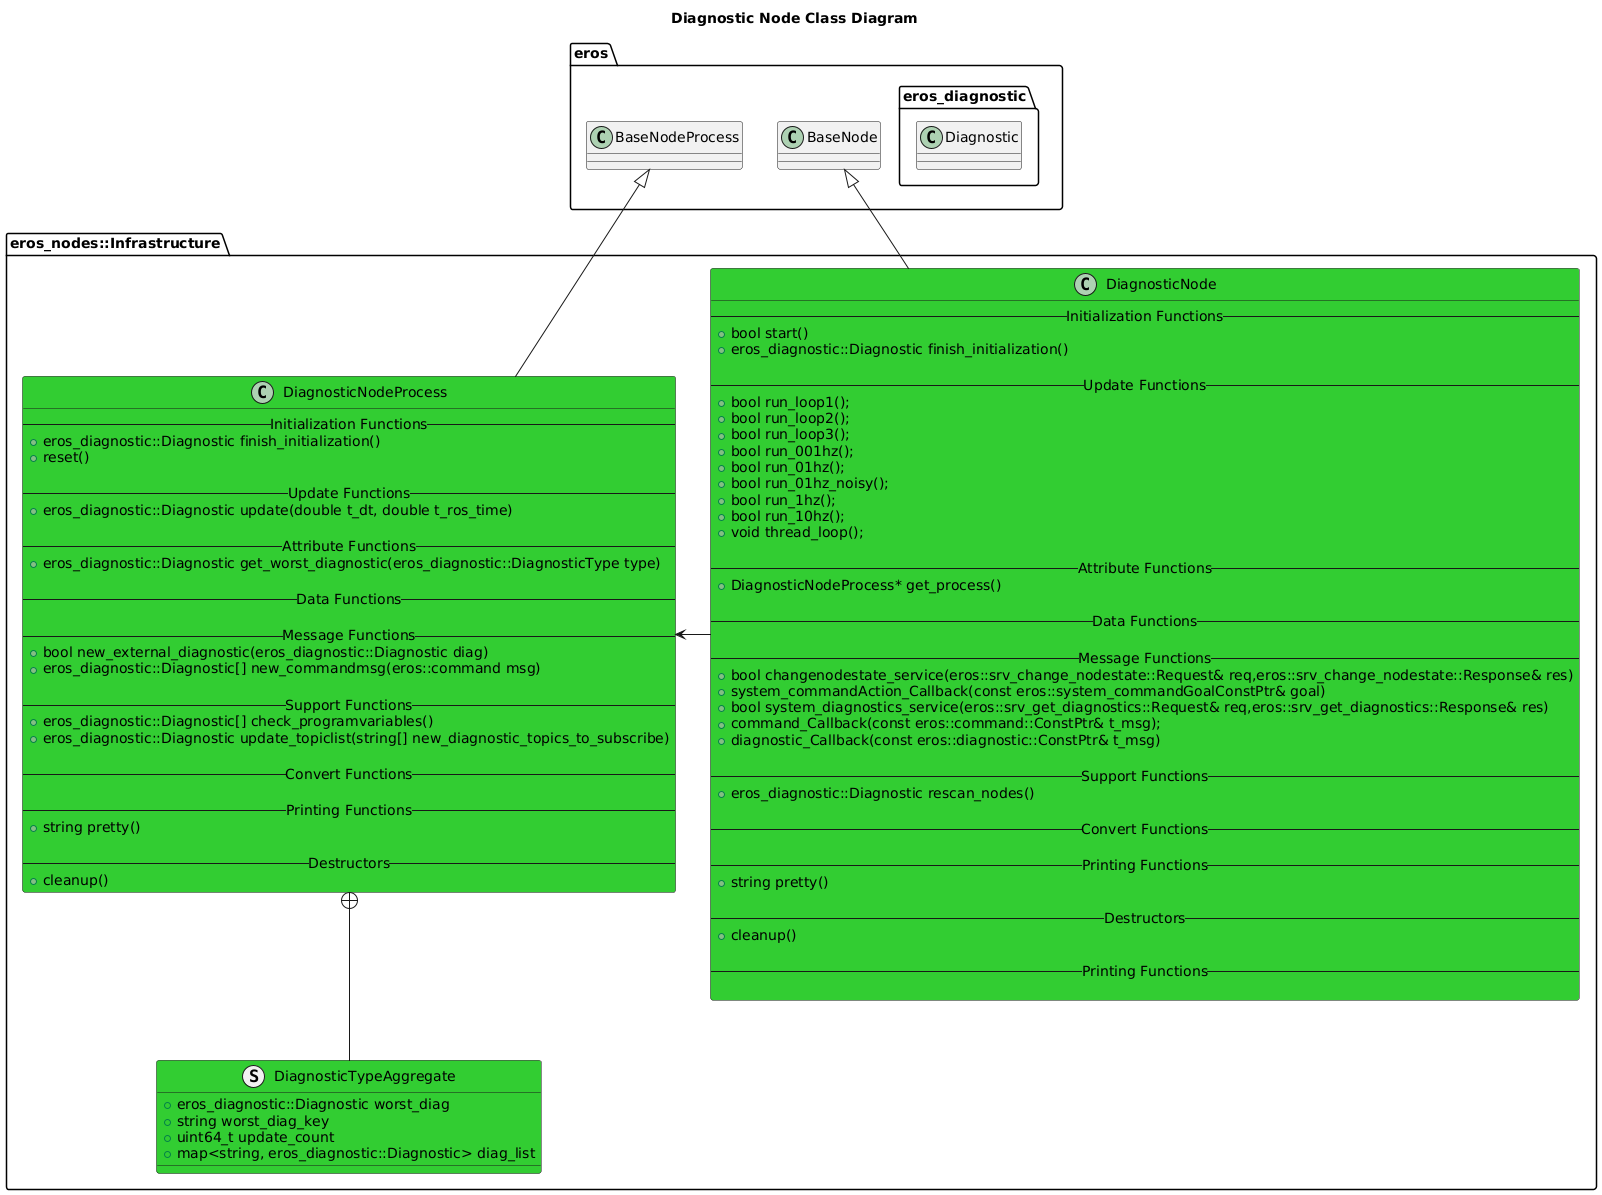

The diagram above was rendered by PlantUML. Its source (embedded in the PNG):
@startuml
title Diagnostic Node Class Diagram
package eros {
    class BaseNode
    class BaseNodeProcess
    namespace eros_diagnostic {
        class Diagnostic
    }
}
namespace eros_nodes::Infrastructure {
    class DiagnosticNode #LimeGreen {
        -- Initialization Functions --
        +bool start()
        +eros_diagnostic::Diagnostic finish_initialization()

        -- Update Functions --
        +bool run_loop1();
        +bool run_loop2();
        +bool run_loop3();
        +bool run_001hz();
        +bool run_01hz();
        +bool run_01hz_noisy();
        +bool run_1hz();
        +bool run_10hz();
        +void thread_loop();

        -- Attribute Functions --
        +DiagnosticNodeProcess* get_process()

        -- Data Functions --

        -- Message Functions --
        +bool changenodestate_service(eros::srv_change_nodestate::Request& req,eros::srv_change_nodestate::Response& res)
        +system_commandAction_Callback(const eros::system_commandGoalConstPtr& goal)
        +bool system_diagnostics_service(eros::srv_get_diagnostics::Request& req,eros::srv_get_diagnostics::Response& res)
        +command_Callback(const eros::command::ConstPtr& t_msg);
        +diagnostic_Callback(const eros::diagnostic::ConstPtr& t_msg)

        -- Support Functions --
        +eros_diagnostic::Diagnostic rescan_nodes()

        -- Convert Functions --
        
        -- Printing Functions --
        +string pretty()

        -- Destructors --
        +cleanup()

        -- Printing Functions --

    }
    struct DiagnosticTypeAggregate #LimeGreen {
        +eros_diagnostic::Diagnostic worst_diag
        +string worst_diag_key
        +uint64_t update_count
        +map<string, eros_diagnostic::Diagnostic> diag_list
    }
    class DiagnosticNodeProcess #LimeGreen {
        -- Initialization Functions --
        +eros_diagnostic::Diagnostic finish_initialization()
        +reset()

        -- Update Functions --
        +eros_diagnostic::Diagnostic update(double t_dt, double t_ros_time)

        -- Attribute Functions --
        +eros_diagnostic::Diagnostic get_worst_diagnostic(eros_diagnostic::DiagnosticType type)

        -- Data Functions --

        -- Message Functions --
        +bool new_external_diagnostic(eros_diagnostic::Diagnostic diag)
        +eros_diagnostic::Diagnostic[] new_commandmsg(eros::command msg)

        -- Support Functions --
        +eros_diagnostic::Diagnostic[] check_programvariables()
        +eros_diagnostic::Diagnostic update_topiclist(string[] new_diagnostic_topics_to_subscribe)

        -- Convert Functions --
        
        -- Printing Functions --
        +string pretty()

        -- Destructors --
        +cleanup()
    }
    DiagnosticNodeProcess +-- DiagnosticTypeAggregate 

    BaseNode <|-- DiagnosticNode
    BaseNodeProcess <|-- DiagnosticNodeProcess
    DiagnosticNode -> DiagnosticNodeProcess 
}

@enduml